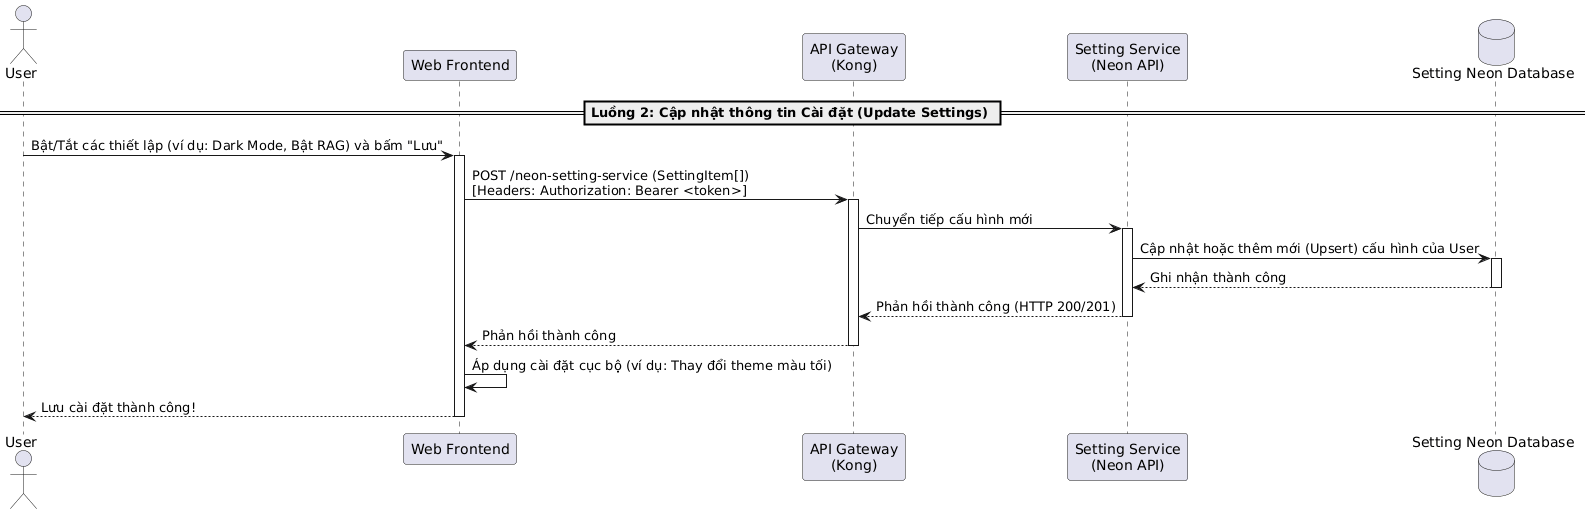

The diagram above was rendered by PlantUML. Its source (embedded in the PNG):
@startuml
actor "User" as User
participant "Web Frontend" as Frontend
participant "API Gateway\n(Kong)" as Kong
participant "Setting Service\n(Neon API)" as SettingService
database "Setting Neon Database" as DB

== Luồng 2: Cập nhật thông tin Cài đặt (Update Settings) ==
User -> Frontend: Bật/Tắt các thiết lập (ví dụ: Dark Mode, Bật RAG) và bấm "Lưu"
activate Frontend

Frontend -> Kong: POST /neon-setting-service (SettingItem[]) \n[Headers: Authorization: Bearer <token>]
activate Kong
Kong -> SettingService: Chuyển tiếp cấu hình mới
activate SettingService
SettingService -> DB: Cập nhật hoặc thêm mới (Upsert) cấu hình của User
activate DB
DB --> SettingService: Ghi nhận thành công
deactivate DB
SettingService --> Kong: Phản hồi thành công (HTTP 200/201)
deactivate SettingService
Kong --> Frontend: Phản hồi thành công
deactivate Kong

Frontend -> Frontend: Áp dụng cài đặt cục bộ (ví dụ: Thay đổi theme màu tối)
Frontend --> User: Lưu cài đặt thành công!
deactivate Frontend
@enduml